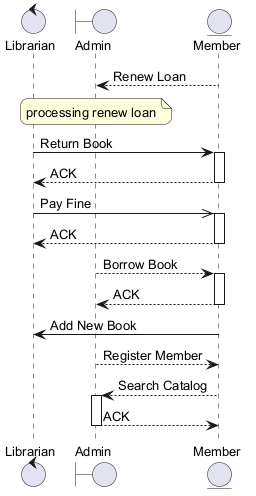

The diagram above was rendered by PlantUML. Its source (embedded in the PNG):
@startuml
skinparam backgroundColor #FFFFFF
skinparam roundCorner 15
skinparam defaultFontSize 13
control "Librarian" as L
boundary "Admin" as A
entity "Member" as M
M --> A : Renew Loan
note over A : processing renew loan
L -> M : Return Book
activate M
M --> L : ACK
deactivate M
L ->> M : Pay Fine
activate M
M --> L : ACK
deactivate M
A --> M : Borrow Book
activate M
M --> A : ACK
deactivate M
M -> L : Add New Book
A --> M : Register Member
M --> A : Search Catalog
activate A
A --> M : ACK
deactivate A
@enduml